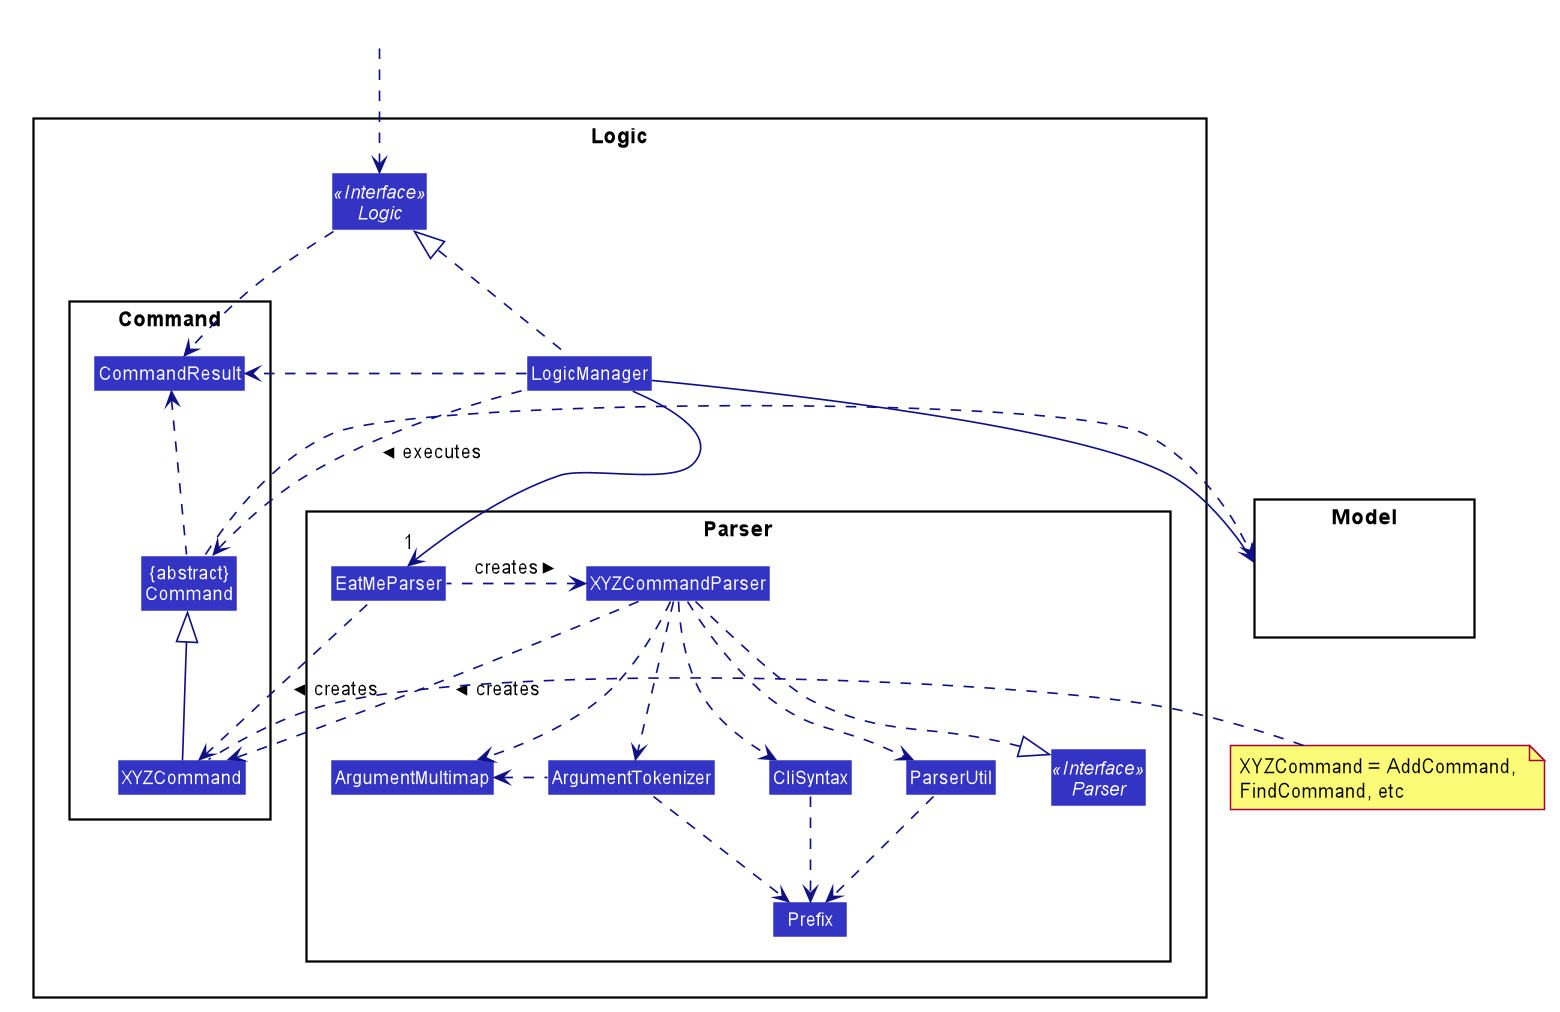

The diagram above was rendered by PlantUML. Its source (embedded in the PNG):
@startuml








skinparam BackgroundColor #FFFFFFF

skinparam Shadowing false

skinparam Class {
    FontColor #FFFFFF
    BorderThickness 1
    BorderColor #FFFFFF
    StereotypeFontColor #FFFFFF
    FontName Arial
}

skinparam Actor {
    BorderColor #000000
    Color #000000
    FontName Arial
}

skinparam Sequence {
    MessageAlign center
    BoxFontSize 15
    BoxPadding 0
    BoxFontColor #FFFFFF
    FontName Arial
}

skinparam Participant {
    FontColor #FFFFFFF
    Padding 20
}

skinparam MinClassWidth 50
skinparam ParticipantPadding 10
skinparam Shadowing false
skinparam DefaultTextAlignment center
skinparam packageStyle Rectangle

hide footbox
hide members
hide circle
skinparam arrowThickness 1.1
skinparam arrowColor #101086
skinparam classBackgroundColor #3333C4

package Logic {

package Parser {
Interface Parser <<Interface>>
Class EatMeParser
Class XYZCommandParser
Class CliSyntax
Class ParserUtil
Class ArgumentMultimap
Class ArgumentTokenizer
Class Prefix
}

package Command {
Class XYZCommand
Class CommandResult
Class "{abstract}\nCommand" as Command
}

Interface Logic <<Interface>>
Class LogicManager
}

package Model{
Class HiddenModel #FFFFFF
}

Class HiddenOutside #FFFFFF
HiddenOutside ..> Logic

LogicManager .up.|> Logic
LogicManager -->"1" EatMeParser
EatMeParser .left.> XYZCommandParser: creates >
EatMeParser .left.> XYZCommand : creates >

XYZCommandParser ..> XYZCommand : creates >
XYZCommandParser ..|> Parser
XYZCommandParser ..> ArgumentMultimap
XYZCommandParser ..> ArgumentTokenizer
ArgumentTokenizer .left.> ArgumentMultimap
XYZCommandParser ..> CliSyntax
CliSyntax ..> Prefix
XYZCommandParser ..> ParserUtil
ParserUtil .down.> Prefix
ArgumentTokenizer .down.> Prefix
XYZCommand -up-|> Command
LogicManager .left.> Command : executes >

LogicManager --> Model
Command .right.> Model
note left of XYZCommand: XYZCommand = AddCommand, \nFindCommand, etc

Logic ..> CommandResult
LogicManager .down.> CommandResult
Command .up.> CommandResult
CommandResult -[hidden]-> Parser
@enduml